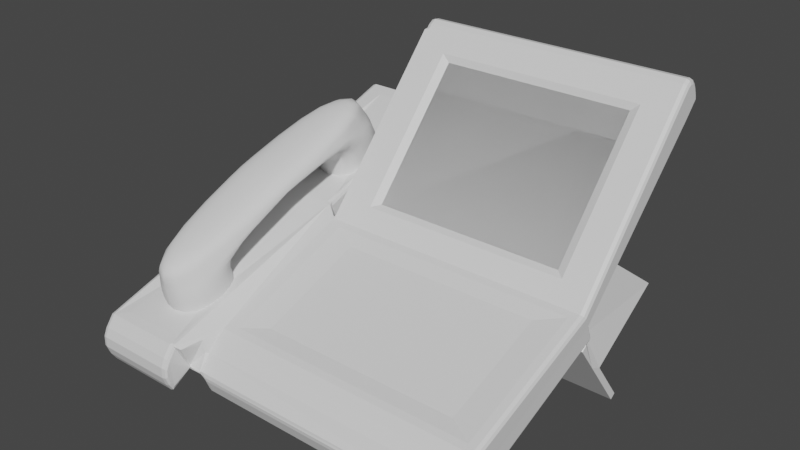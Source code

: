 # Source: phone.blend  (saved by Blender 2.93.21; exported with 4.5.12 LTS)
import bpy
from mathutils import Matrix  # noqa: F401  (used for matrix-valued properties, if any)

bpy.ops.wm.read_factory_settings(use_empty=True)
scene = bpy.context.scene
scene.name = 'Scene'

# ---- collections
col_collection = bpy.data.collections.new('Collection'); scene.collection.children.link(col_collection)

# ---- materials (node trees are filled in below, after node groups)
mat_phone = bpy.data.materials.new('phone')
mat_phone.use_transparent_shadow = False
mat_screen_001 = bpy.data.materials.new('screen.001')
mat_screen_001.use_transparent_shadow = False

# ---- material node trees
mat_phone.use_nodes = True; mat_phone.node_tree.nodes.clear()
_N = mat_phone.node_tree.nodes; _L = mat_phone.node_tree.links
n0 = _N.new('ShaderNodeBsdfPrincipled'); n0.name = 'Principled BSDF'; n0.location = (10, 300)
n0.distribution = 'GGX'
n0.subsurface_method = 'BURLEY'
n0.inputs[3].default_value = 1.45
n0.inputs[27].default_value = (0.0, 0.0, 0.0, 1.0)
n0.inputs[28].default_value = 1.0
n1 = _N.new('ShaderNodeOutputMaterial'); n1.name = 'Material Output'; n1.location = (300, 300)
_L.new(n0.outputs[0], n1.inputs[0])
n1.is_active_output = True
mat_screen_001.use_nodes = True; mat_screen_001.node_tree.nodes.clear()
_N = mat_screen_001.node_tree.nodes; _L = mat_screen_001.node_tree.links
n0 = _N.new('ShaderNodeBsdfPrincipled'); n0.name = 'Principled BSDF'; n0.location = (10, 300)
n0.distribution = 'GGX'
n0.subsurface_method = 'BURLEY'
n0.inputs[3].default_value = 1.45
n0.inputs[27].default_value = (0.0, 0.0, 0.0, 1.0)
n0.inputs[28].default_value = 1.0
n1 = _N.new('ShaderNodeOutputMaterial'); n1.name = 'Material Output'; n1.location = (300, 300)
_L.new(n0.outputs[0], n1.inputs[0])
n1.is_active_output = True

# ---- world
world_world = bpy.data.worlds.new('World'); scene.world = world_world
world_world.use_nodes = True; world_world.node_tree.nodes.clear()
_N = world_world.node_tree.nodes; _L = world_world.node_tree.links
n0 = _N.new('ShaderNodeOutputWorld'); n0.name = 'World Output'; n0.location = (300, 300)
n1 = _N.new('ShaderNodeBackground'); n1.name = 'Background'; n1.location = (10, 300)
n1.inputs[0].default_value = (0.05088, 0.05088, 0.05088, 1.0)
_L.new(n1.outputs[0], n0.inputs[0])
n0.is_active_output = True
world_world.color = (0.05088, 0.05088, 0.05088)
world_world.use_sun_shadow = False
world_world.sun_shadow_jitter_overblur = 0.0

# ---- meshes
me_plane = bpy.data.meshes.new('Plane')
me_plane.from_pydata([(-0.9101, -0.9113, 0.01449), (-0.8886, 1.653, 0.4102), (0.8276, 1.023, 0.3832), (-0.6318, -0.9113, 0.01449), (-0.6533, 1.653, 0.4102), (-0.2805, 1.023, 0.3832), (-0.8886, 2.518, 0.6043), (0.8276, 2.094, 1.026), (-0.6533, 2.518, 0.6043), (-0.2805, 2.094, 1.026), (-1.0, 1.138, 0.1592), (-1.0, -0.8622, -0.1674), (-0.4584, -0.8694, -0.1438), (1.0, -0.8622, -0.1674), (1.0, 0.9756, 0.2203), (-0.5419, 1.138, 0.1592), (-0.5366, -0.851, -0.1455), (-0.5129, 1.04, 0.1959), (-0.5419, 2.765, 0.4569), (-1.0, 2.765, 0.4569), (1.0, 2.326, 0.9408), (-0.4529, 2.326, 0.9408), (-0.4519, -0.8025, -0.2507), (1.001, -0.8025, -0.2507), (1.001, 1.035, 0.1371), (-0.5119, 1.1, 0.1127), (-0.6318, -0.4337, 0.07739), (-0.9101, -0.4337, 0.07739), (-0.5419, 2.627, 0.6244), (-1.0, 2.627, 0.6244), (-1.0, 1.0, 0.3267), (-1.0, -1.0, 0.0), (-0.5419, 1.0, 0.3267), (-0.5186, -0.962, -0.02233), (0.9356, 0.8119, 0.2825), (-0.3885, 0.8119, 0.2825), (1.0, 2.242, 1.114), (-0.4529, 2.242, 1.114), (0.7841, 1.09, 0.3969), (-0.237, 1.09, 0.3969), (0.7841, 2.077, 0.9889), (-0.237, 2.077, 0.9889), (1.0, -0.7494, -0.06863), (0.9356, -0.5055, 0.03155), (1.0, -0.6641, -0.01439), (-0.3885, -0.5055, 0.03155), (-0.4669, -0.7731, -0.06416), (-0.4864, -0.7846, -0.02307), (-0.4529, -0.6641, -0.01439), (-1.0, -1.039, -0.2404), (-0.5419, -1.039, -0.2404), (-1.0, -1.079, -0.0559), (-1.0, -1.085, -0.2017), (-1.0, -1.116, -0.1007), (-1.0, -1.118, -0.154), (-0.5419, -1.085, -0.2017), (-0.5419, -1.079, -0.0559), (-0.5419, -1.118, -0.154), (-0.5419, -1.116, -0.1007), (1.0, 2.476, 1.029), (-0.4529, 2.476, 1.029), (1.0, 2.268, 1.13), (1.0, 2.454, 1.074), (1.0, 2.32, 1.148), (1.0, 2.374, 1.144), (1.0, 2.421, 1.118), (-0.4529, 2.454, 1.074), (-0.4529, 2.268, 1.13), (-0.4529, 2.421, 1.118), (-0.4529, 2.374, 1.144), (-0.4529, 2.32, 1.148), (-0.5419, -0.8622, -0.1674), (-0.4529, -0.8622, -0.1674), (-0.5419, -1.0, 0.0), (-0.4529, -0.7494, -0.06863), (-0.4801, -0.7716, 0.0), (1.0, 0.8752, 0.2946), (-0.4529, 0.8752, 0.2946), (-0.4529, -0.5688, 0.01949), (1.0, -0.5688, 0.01949), (0.7997, 0.6845, 0.2454), (-0.2526, 0.6845, 0.2454), (-0.2526, -0.3626, 0.04593), (0.7997, -0.3626, 0.04593), (0.7841, 1.09, 0.3969), (-0.237, 1.09, 0.3969), (0.7841, 2.077, 0.9889), (-0.237, 2.077, 0.9889)], [], [(42, 13, 14, 76, 79, 44), (0, 3, 26, 27), (7, 40, 38, 2), (1, 4, 8, 6), (72, 22, 23, 13), (11, 10, 15, 71), (71, 15, 17, 72), (17, 21, 20, 14), (10, 19, 18, 15), (28, 18, 19, 29), (30, 10, 11, 31), (73, 75, 78, 77, 32), (29, 19, 10, 30), (71, 50, 49, 11), (37, 67, 70, 69, 68, 66, 60, 21), (34, 80, 83, 43), (32, 15, 18, 28), (77, 17, 15, 32), (37, 21, 17, 77), (33, 16, 12, 46, 47), (76, 14, 20, 36), (22, 25, 24, 23), (14, 24, 25, 17), (13, 23, 24, 14), (17, 25, 22, 72), (1, 30, 32, 4), (8, 28, 29, 6), (6, 29, 30, 1), (4, 32, 28, 8), (27, 30, 31, 0), (26, 32, 30, 27), (0, 31, 73, 3), (3, 73, 32, 26), (5, 77, 76, 2), (7, 36, 37, 9), (9, 37, 77, 5), (2, 76, 36, 7), (39, 38, 40, 41), (9, 41, 40, 7), (5, 39, 41, 9), (2, 38, 39, 5), (78, 75, 48), (48, 75, 74), (78, 48, 44, 79), (48, 74, 42, 44), (74, 72, 13, 42), (11, 49, 52, 54, 53, 51, 31), (73, 56, 58, 57, 55, 50, 71), (52, 49, 50, 55), (51, 53, 58, 56), (53, 54, 57, 58), (54, 52, 55, 57), (31, 51, 56, 73), (20, 59, 62, 65, 64, 63, 61, 36), (21, 60, 59, 20), (36, 61, 67, 37), (61, 63, 70, 67), (63, 64, 69, 70), (64, 65, 68, 69), (65, 62, 66, 68), (62, 59, 60, 66), (16, 71, 72, 12), (33, 73, 71, 16), (46, 74, 75, 47), (12, 72, 74, 46), (47, 75, 73, 33), (34, 76, 77, 35), (45, 78, 79, 43), (35, 77, 78, 45), (43, 79, 76, 34), (82, 83, 80, 81), (43, 83, 82, 45), (45, 82, 81, 35), (35, 81, 80, 34), (85, 84, 86, 87)])
_uv = me_plane.uv_layers.new(name='UVMap')
_uv.uv.foreach_set('vector', [0.7701, 0.9086, 0.7615, 0.9327, 0.7099, 0.618, 0.7277, 0.6291, 0.7729, 0.8745, 0.7734, 0.8917, 0.01535, 0.03913, 0.06283, 0.03915, 0.06294, 0.1201, 0.01546, 0.1201, 0.3114, 0.5801, 0.304, 0.5754, 0.3046, 0.3846, 0.312, 0.3731, 0.01951, 0.4769, 0.05964, 0.4769, 0.0597, 0.6276, 0.01957, 0.6276, 0.725, 0.248, 0.7076, 0.2479, 0.7076, 0.0, 0.725, 0.0001792, 0.6927, 0.3629, 0.6932, 0.7049, 0.6152, 0.7042, 0.6148, 0.3623, 0.6148, 0.3623, 0.6152, 0.7042, 0.6097, 0.6902, 0.5996, 0.3621, 0.3415, 0.6094, 0.3522, 0.3617, 0.5995, 0.3587, 0.5996, 0.6155, 0.6932, 0.7049, 0.6932, 0.9847, 0.6152, 0.9841, 0.6152, 0.7042, 0.4148, 0.6937, 0.378, 0.6937, 0.378, 0.6155, 0.4148, 0.6156, 0.7801, 0.6299, 0.8124, 0.6119, 0.8057, 0.9575, 0.7734, 0.9755, 0.07815, 0.02397, 0.08879, 0.06119, 0.09348, 0.09522, 0.09367, 0.3444, 0.0785, 0.3663, 0.7802, 0.3477, 0.8125, 0.3297, 0.8124, 0.6119, 0.7801, 0.6299, 0.6148, 0.3623, 0.6152, 0.3297, 0.6932, 0.3304, 0.6927, 0.3629, 0.6314, 0.02759, 0.6314, 0.02239, 0.6333, 0.01319, 0.6386, 0.005699, 0.6465, 0.001068, 0.6558, 0.0, 0.6642, 0.0007153, 0.6642, 0.03039, 0.3305, 0.3336, 0.3073, 0.3109, 0.3072, 0.1302, 0.3303, 0.1062, 0.6314, 0.2981, 0.5995, 0.2807, 0.5995, 0.0, 0.6314, 0.0174, 0.6276, 0.3185, 0.6078, 0.2953, 0.5995, 0.2807, 0.6314, 0.2981, 0.6314, 0.02759, 0.6642, 0.03039, 0.6619, 0.2838, 0.6328, 0.2995, 0.3477, 0.6482, 0.3727, 0.6591, 0.3736, 0.6572, 0.3657, 0.677, 0.3579, 0.6771, 0.7277, 0.6291, 0.7099, 0.618, 0.7402, 0.359, 0.7726, 0.3612, 0.3521, 0.3281, 0.3415, 0.0, 0.5995, 0.01097, 0.5995, 0.3297, 0.7076, 0.2588, 0.6901, 0.2583, 0.6901, 0.0, 0.7076, 0.000479, 0.7615, 0.9327, 0.7448, 0.9286, 0.6932, 0.6139, 0.7099, 0.618, 0.8284, 0.6603, 0.8125, 0.6676, 0.8125, 0.3371, 0.8284, 0.3297, 0.01951, 0.4769, 0.0003476, 0.3663, 0.0785, 0.3663, 0.05964, 0.4769, 0.0597, 0.6276, 0.07872, 0.6465, 0.0005763, 0.6465, 0.01957, 0.6276, 0.01957, 0.6276, 0.0005763, 0.6465, 0.0003476, 0.3663, 0.01951, 0.4769, 0.05964, 0.4769, 0.0785, 0.3663, 0.07872, 0.6465, 0.0597, 0.6276, 0.01546, 0.1201, 0.0003476, 0.3663, 0.0, 0.02394, 0.01535, 0.03913, 0.06294, 0.1201, 0.0785, 0.3663, 0.0003476, 0.3663, 0.01546, 0.1201, 0.01535, 0.03913, 0.0, 0.02394, 0.07815, 0.02397, 0.06283, 0.03915, 0.06283, 0.03915, 0.07815, 0.02397, 0.0785, 0.3663, 0.06294, 0.1201, 0.123, 0.373, 0.09367, 0.3444, 0.3415, 0.3445, 0.312, 0.3731, 0.3114, 0.5801, 0.3407, 0.6086, 0.09289, 0.6085, 0.1224, 0.58, 0.1224, 0.58, 0.09289, 0.6085, 0.09367, 0.3444, 0.123, 0.373, 0.312, 0.3731, 0.3415, 0.3445, 0.3407, 0.6086, 0.3114, 0.5801, 0.1304, 0.3846, 0.3046, 0.3846, 0.304, 0.5754, 0.1299, 0.5753, 0.1224, 0.58, 0.1299, 0.5753, 0.304, 0.5754, 0.3114, 0.5801, 0.123, 0.373, 0.1304, 0.3846, 0.1299, 0.5753, 0.1224, 0.58, 0.312, 0.3731, 0.3046, 0.3846, 0.1304, 0.3846, 0.123, 0.373, 0.3633, 0.7146, 0.3551, 0.6805, 0.3638, 0.6974, 0.3638, 0.6974, 0.3551, 0.6805, 0.368, 0.6807, 0.09348, 0.09522, 0.0935, 0.07799, 0.3413, 0.07809, 0.3413, 0.09533, 0.0935, 0.07799, 0.09355, 0.06134, 0.3414, 0.06144, 0.3413, 0.07809, 0.09355, 0.06134, 0.09367, 0.03797, 0.3415, 0.03807, 0.3414, 0.06144, 0.8057, 0.9575, 0.8125, 0.9894, 0.8046, 0.996, 0.7956, 1.0, 0.7867, 0.998, 0.7803, 0.9905, 0.7734, 0.9755, 0.3415, 0.6429, 0.3463, 0.6271, 0.3516, 0.6188, 0.36, 0.6155, 0.3694, 0.6182, 0.378, 0.6235, 0.3755, 0.656, 0.4249, 0.6937, 0.4148, 0.6937, 0.4148, 0.6155, 0.4249, 0.6155, 5.901e-05, 0.008218, 0.0001184, 0.0, 0.07827, 3.278e-05, 0.07821, 0.00825, 0.4415, 0.6937, 0.4347, 0.6937, 0.4347, 0.6155, 0.4415, 0.6155, 0.4347, 0.6937, 0.4249, 0.6937, 0.4249, 0.6155, 0.4347, 0.6155, 0.0, 0.02394, 5.901e-05, 0.008218, 0.07821, 0.00825, 0.07815, 0.02397, 0.7402, 0.359, 0.745, 0.3297, 0.7533, 0.3303, 0.7622, 0.3328, 0.7691, 0.3385, 0.7731, 0.3467, 0.7734, 0.3561, 0.7726, 0.3612, 0.3522, 0.3617, 0.3523, 0.3328, 0.5996, 0.3297, 0.5995, 0.3587, 0.3407, 0.6086, 0.3407, 0.6137, 0.09288, 0.6136, 0.09289, 0.6085, 0.3407, 0.6137, 0.3407, 0.6231, 0.09287, 0.623, 0.09288, 0.6136, 0.3407, 0.6231, 0.3407, 0.6316, 0.0929, 0.6315, 0.09287, 0.623, 0.6901, 0.2479, 0.6819, 0.2478, 0.6819, 2.772e-06, 0.6901, 2.882e-05, 0.6819, 0.2478, 0.6725, 0.2478, 0.6725, 0.0, 0.6819, 2.772e-06, 0.6725, 0.2478, 0.6642, 0.2479, 0.6642, 8.166e-06, 0.6725, 0.0, 0.4437, 0.6164, 0.4454, 0.6155, 0.4454, 0.6307, 0.4415, 0.6298, 0.3477, 0.6482, 0.3415, 0.6429, 0.3755, 0.656, 0.3727, 0.6591, 0.3657, 0.677, 0.368, 0.6807, 0.3551, 0.6805, 0.3579, 0.6771, 0.3736, 0.6572, 0.378, 0.6572, 0.368, 0.6807, 0.3657, 0.677, 0.3579, 0.6771, 0.3551, 0.6805, 0.3415, 0.6429, 0.3477, 0.6482, 0.3305, 0.3336, 0.3415, 0.3445, 0.09367, 0.3444, 0.1047, 0.3335, 0.1045, 0.1062, 0.09348, 0.09522, 0.3413, 0.09533, 0.3303, 0.1062, 0.1047, 0.3335, 0.09367, 0.3444, 0.09348, 0.09522, 0.1045, 0.1062, 0.3303, 0.1062, 0.3413, 0.09533, 0.3415, 0.3445, 0.3305, 0.3336, 0.1277, 0.1302, 0.3072, 0.1302, 0.3073, 0.3109, 0.1278, 0.3108, 0.3303, 0.1062, 0.3072, 0.1302, 0.1277, 0.1302, 0.1045, 0.1062, 0.1045, 0.1062, 0.1277, 0.1302, 0.1278, 0.3108, 0.1047, 0.3335, 0.1047, 0.3335, 0.1278, 0.3108, 0.3073, 0.3109, 0.3305, 0.3336, 0.1304, 0.3846, 0.3046, 0.3846, 0.304, 0.5754, 0.1299, 0.5753])
me_plane.materials.append(mat_phone)
me_plane.use_remesh_fix_poles = True
me_plane.use_remesh_preserve_attributes = False
me_plane.update()
me_cube_001 = bpy.data.meshes.new('Cube.001')
me_cube_001.from_pydata([(-1.0, -1.0, -1.0), (-1.0, -1.0, 1.0), (-1.0, -0.5787, -1.0), (-1.0, -0.5787, 1.0), (1.0, -1.0, -1.0), (1.0, -1.0, 1.0), (1.0, -0.5787, -1.0), (1.0, -0.5787, 1.0), (-1.0, -1.0, 0.3557), (-1.0, -0.5787, 0.3557), (0.9681, -0.02633, 1.018), (1.0, -1.0, 0.3557), (-1.0, -0.5787, 0.1072), (1.0, -0.5787, 0.1072), (1.0, -1.0, 0.1072), (-1.0, -1.0, 0.1072), (-1.0, 8.793, 0.2342), (0.9681, 3.998, 1.333), (-1.0, 9.002, -0.06215), (1.0, 5.284, 0.001802), (-0.5093, -0.5787, -1.0), (-0.5093, -0.5787, 1.0), (-0.5093, -1.0, -1.0), (-0.5093, -1.0, 1.0), (-0.5093, -1.0, 0.3557), (-0.5093, -0.5787, 0.3557), (-0.5093, -0.5787, 0.1072), (-0.5093, -1.0, 0.1072), (-0.5093, 8.793, 0.2342), (-0.5093, 9.002, -0.06215), (-0.4345, -0.5787, 1.0), (-0.4345, -1.0, -1.0), (-0.4664, -0.02633, 1.018), (-0.4345, -0.5787, 0.1072), (-0.4664, 3.998, 1.333), (-0.4345, 5.284, 0.001802), (-0.4345, -0.5787, -1.0), (-0.4345, -1.0, 1.0), (-0.4345, -1.0, 0.3557), (-0.4345, -1.0, 0.1072)], [], [(8, 1, 3, 9), (32, 30, 7, 10), (10, 7, 5, 11), (24, 23, 1, 8), (36, 6, 4, 31), (21, 3, 1, 23), (27, 24, 8, 15), (13, 10, 11, 14), (10, 13, 19, 17), (15, 8, 9, 12), (0, 15, 12, 2), (36, 33, 13, 6), (6, 13, 14, 4), (22, 27, 15, 0), (35, 34, 17, 19), (12, 9, 16, 18), (32, 10, 17, 34), (26, 12, 18, 29), (33, 26, 29, 35), (9, 25, 28, 16), (18, 16, 28, 29), (31, 39, 27, 22), (2, 12, 26, 20), (39, 38, 24, 27), (30, 21, 23, 37), (2, 20, 22, 0), (38, 37, 23, 24), (9, 3, 21, 25), (11, 5, 37, 38), (7, 30, 37, 5), (14, 11, 38, 39), (4, 14, 39, 31), (13, 33, 35, 19), (25, 32, 34, 28), (29, 28, 34, 35), (20, 26, 33, 36), (20, 36, 31, 22), (25, 21, 30, 32)])
_uv = me_cube_001.uv_layers.new(name='UVMap')
_uv.uv.foreach_set('vector', [0.5445, 0.0, 0.625, 0.0, 0.625, 0.25, 0.5445, 0.25, 0.5445, 0.3207, 0.625, 0.3207, 0.625, 0.5, 0.5445, 0.5, 0.5445, 0.5, 0.625, 0.5, 0.625, 0.75, 0.5445, 0.75, 0.5445, 0.9387, 0.625, 0.9387, 0.625, 1.0, 0.5445, 1.0, 0.1957, 0.5, 0.375, 0.5, 0.375, 0.75, 0.1957, 0.75, 0.8137, 0.5, 0.875, 0.5, 0.875, 0.75, 0.8137, 0.75, 0.5134, 0.9387, 0.5445, 0.9387, 0.5445, 1.0, 0.5134, 1.0, 0.5134, 0.5, 0.5445, 0.5, 0.5445, 0.75, 0.5134, 0.75, 0.5445, 0.5, 0.5134, 0.5, 0.5134, 0.5, 0.5445, 0.5, 0.5134, 0.0, 0.5445, 0.0, 0.5445, 0.25, 0.5134, 0.25, 0.375, 0.0, 0.5134, 0.0, 0.5134, 0.25, 0.375, 0.25, 0.375, 0.3207, 0.5134, 0.3207, 0.5134, 0.5, 0.375, 0.5, 0.375, 0.5, 0.5134, 0.5, 0.5134, 0.75, 0.375, 0.75, 0.375, 0.9387, 0.5134, 0.9387, 0.5134, 1.0, 0.375, 1.0, 0.5134, 0.3207, 0.5445, 0.3207, 0.5445, 0.5, 0.5134, 0.5, 0.5134, 0.25, 0.5445, 0.25, 0.5445, 0.25, 0.5134, 0.25, 0.5445, 0.3207, 0.5445, 0.5, 0.5445, 0.5, 0.5445, 0.3207, 0.5134, 0.3113, 0.5134, 0.25, 0.5134, 0.25, 0.5134, 0.3113, 0.5134, 0.3207, 0.5134, 0.3113, 0.5134, 0.3113, 0.5134, 0.3207, 0.5445, 0.25, 0.5445, 0.3113, 0.5445, 0.3113, 0.5445, 0.25, 0.5134, 0.25, 0.5445, 0.25, 0.5445, 0.3113, 0.5134, 0.3113, 0.375, 0.9293, 0.5134, 0.9293, 0.5134, 0.9387, 0.375, 0.9387, 0.375, 0.25, 0.5134, 0.25, 0.5134, 0.3113, 0.375, 0.3113, 0.5134, 0.9293, 0.5445, 0.9293, 0.5445, 0.9387, 0.5134, 0.9387, 0.8043, 0.5, 0.8137, 0.5, 0.8137, 0.75, 0.8043, 0.75, 0.125, 0.5, 0.1863, 0.5, 0.1863, 0.75, 0.125, 0.75, 0.5445, 0.9293, 0.625, 0.9293, 0.625, 0.9387, 0.5445, 0.9387, 0.5445, 0.25, 0.625, 0.25, 0.625, 0.3113, 0.5445, 0.3113, 0.5445, 0.75, 0.625, 0.75, 0.625, 0.9293, 0.5445, 0.9293, 0.625, 0.5, 0.8043, 0.5, 0.8043, 0.75, 0.625, 0.75, 0.5134, 0.75, 0.5445, 0.75, 0.5445, 0.9293, 0.5134, 0.9293, 0.375, 0.75, 0.5134, 0.75, 0.5134, 0.9293, 0.375, 0.9293, 0.5134, 0.5, 0.5134, 0.3207, 0.5134, 0.3207, 0.5134, 0.5, 0.5445, 0.3113, 0.5445, 0.3207, 0.5445, 0.3207, 0.5445, 0.3113, 0.5134, 0.3113, 0.5445, 0.3113, 0.5445, 0.3207, 0.5134, 0.3207, 0.375, 0.3113, 0.5134, 0.3113, 0.5134, 0.3207, 0.375, 0.3207, 0.1863, 0.5, 0.1957, 0.5, 0.1957, 0.75, 0.1863, 0.75, 0.5445, 0.3113, 0.625, 0.3113, 0.625, 0.3207, 0.5445, 0.3207])
me_cube_001.use_remesh_fix_poles = True
me_cube_001.use_remesh_preserve_attributes = False
me_cube_001.update()
me_plane_001 = bpy.data.meshes.new('Plane.001')
me_plane_001.from_pydata([(-0.5407, 1.986, 0.0), (0.5407, 1.986, 0.0), (-0.5407, 3.3, 0.0), (0.5407, 3.3, 0.0), (-1.0, 3.759, 0.576), (-1.0, 1.871, 0.576), (1.0, 1.871, 0.576), (1.0, 3.759, 0.576), (-1.0, 3.759, 1.595), (-1.0, 1.871, 1.595), (1.0, 1.871, 1.595), (1.0, 3.759, 1.595), (-1.0, -0.9142, 1.795), (-1.0, -3.147, 1.795), (1.0, -3.147, 1.795), (1.0, -0.9142, 1.795), (1.0, 3.771, 2.143), (-1.0, 3.771, 2.143), (-1.0, -0.9025, 2.343), (-1.0, -3.135, 2.343), (1.0, -3.135, 2.343), (1.0, -0.9025, 2.343), (-1.0, 3.759, 0.0), (-1.0, 1.871, 0.0), (1.0, 1.871, 0.0), (1.0, 3.759, 0.0), (-0.5407, 3.3, 0.1253), (-0.5407, 1.986, 0.1253), (0.5407, 1.986, 0.1253), (0.5407, 3.3, 0.1253)], [], [(0, 2, 26, 27), (7, 4, 8, 11), (24, 25, 7, 6), (22, 23, 5, 4), (25, 22, 4, 7), (23, 24, 6, 5), (9, 10, 14, 13), (5, 6, 10, 9), (6, 7, 11, 10), (4, 5, 9, 8), (12, 13, 19, 18), (10, 11, 15, 14), (8, 9, 13, 12), (14, 15, 21, 20), (19, 20, 21, 18), (16, 17, 18, 21), (8, 12, 18, 17), (13, 14, 20, 19), (15, 11, 16, 21), (11, 8, 17, 16), (2, 0, 23, 22), (0, 1, 24, 23), (1, 3, 25, 24), (3, 2, 22, 25), (27, 26, 29, 28), (2, 3, 29, 26), (1, 0, 27, 28), (3, 1, 28, 29)])
me_plane_001.polygons.foreach_set('use_smooth', [True] * 28)
_uv = me_plane_001.uv_layers.new(name='UVMap')
_uv.uv.foreach_set('vector', [0.2296, 0.2057, 0.2296, 0.7943, 0.2296, 0.7943, 0.2296, 0.2057, 1.0, 1.0, 0.0, 1.0, 0.0, 1.0, 1.0, 1.0, 1.0, 0.0, 1.0, 1.0, 1.0, 1.0, 1.0, 0.0, 0.0, 1.0, 0.0, 0.0, 0.0, 0.0, 0.0, 1.0, 1.0, 1.0, 0.0, 1.0, 0.0, 1.0, 1.0, 1.0, 0.0, 0.0, 1.0, 0.0, 1.0, 0.0, 0.0, 0.0, 0.0, 0.0, 1.0, 0.0, 1.0, 0.0, 0.0, 0.0, 0.0, 0.0, 1.0, 0.0, 1.0, 0.0, 0.0, 0.0, 1.0, 0.0, 1.0, 1.0, 1.0, 1.0, 1.0, 0.0, 0.0, 1.0, 0.0, 0.0, 0.0, 0.0, 0.0, 1.0, 0.0, 1.0, 0.0, 0.0, 0.0, 0.0, 0.0, 1.0, 1.0, 0.0, 1.0, 1.0, 1.0, 1.0, 1.0, 0.0, 0.0, 1.0, 0.0, 0.0, 0.0, 0.0, 0.0, 1.0, 1.0, 0.0, 1.0, 1.0, 1.0, 1.0, 1.0, 0.0, 0.0, 0.0, 1.0, 0.0, 1.0, 1.0, 0.0, 1.0, 1.0, 1.0, 0.0, 1.0, 0.0, 1.0, 1.0, 1.0, 0.0, 1.0, 0.0, 1.0, 0.0, 1.0, 0.0, 1.0, 0.0, 0.0, 1.0, 0.0, 1.0, 0.0, 0.0, 0.0, 1.0, 1.0, 1.0, 1.0, 1.0, 1.0, 1.0, 1.0, 1.0, 1.0, 0.0, 1.0, 0.0, 1.0, 1.0, 1.0, 0.2296, 0.7943, 0.2296, 0.2057, 0.0, 0.0, 0.0, 1.0, 0.2296, 0.2057, 0.7704, 0.2057, 1.0, 0.0, 0.0, 0.0, 0.7704, 0.2057, 0.7704, 0.7943, 1.0, 1.0, 1.0, 0.0, 0.7704, 0.7943, 0.2296, 0.7943, 0.0, 1.0, 1.0, 1.0, 0.2296, 0.2057, 0.2296, 0.7943, 0.7704, 0.7943, 0.7704, 0.2057, 0.2296, 0.7943, 0.7704, 0.7943, 0.7704, 0.7943, 0.2296, 0.7943, 0.7704, 0.2057, 0.2296, 0.2057, 0.2296, 0.2057, 0.7704, 0.2057, 0.7704, 0.7943, 0.7704, 0.2057, 0.7704, 0.2057, 0.7704, 0.7943])
me_plane_001.use_remesh_fix_poles = True
me_plane_001.use_remesh_preserve_attributes = False
me_plane_001.update()
me_plane_002 = bpy.data.meshes.new('Plane.002')
me_plane_002.from_pydata([(0.7841, 1.09, 0.3969), (-0.237, 1.09, 0.3969), (0.7841, 2.077, 0.9889), (-0.237, 2.077, 0.9889)], [], [(1, 0, 2, 3)])
_uv = me_plane_002.uv_layers.new(name='UVMap')
_uv.uv.foreach_set('vector', [7.451e-08, 0.0, 0.8871, 1.192e-07, 0.8871, 1.0, 0.0, 1.0])
me_plane_002.materials.append(mat_screen_001)
me_plane_002.use_remesh_fix_poles = True
me_plane_002.use_remesh_preserve_attributes = False
me_plane_002.update()

# ---- objects
ob_plane = bpy.data.objects.new('Plane', me_plane)
ob_cube = bpy.data.objects.new('Cube', me_cube_001)
ob_plane_001 = bpy.data.objects.new('Plane.001', me_plane_001)
ob_plane_002 = bpy.data.objects.new('Plane.002', me_plane_002)

# ---- transforms, parenting, visibility, modifiers, constraints
ob_plane.location = (0.0, 0.0, 0.0)
ob_plane.scale = (1.0, 0.5293, 1.0)
_m = ob_plane.modifiers.new('Bevel', 'BEVEL')
_m.width = 1.4
_m.width_pct = 1.4
_m.segments = 2
_m.angle_limit = 1.426
ob_cube.location = (0.0, 0.691, -0.05125)
ob_cube.rotation_euler = (0.6359, -0.0, 0.0)
ob_cube.scale = (1.0, 0.08159, 0.2629)
ob_plane_001.location = (-0.7267, 0.3652, 0.1974)
ob_plane_001.rotation_euler = (0.3492, -7.596e-17, -1.34e-17)
ob_plane_001.scale = (0.1646, 0.2004, 0.1714)
_m = ob_plane_001.modifiers.new('Subdivision', 'SUBSURF')
_m.levels = 2
_m = ob_plane_001.modifiers.new('Mirror', 'MIRROR')
_m.use_axis = (False, True, False)
_m.use_bisect_axis = (False, True, False)
ob_plane_002.location = (0.0, 0.0, 0.0)
ob_plane_002.scale = (1.0, 0.5293, 1.0)
_m = ob_plane_002.modifiers.new('Bevel', 'BEVEL')
_m.width = 1.4
_m.width_pct = 1.4
_m.segments = 2
_m.angle_limit = 1.426

# ---- collection membership
col_collection.objects.link(ob_plane)
col_collection.objects.link(ob_cube)
col_collection.objects.link(ob_plane_001)
col_collection.objects.link(ob_plane_002)

# ---- scene / render settings (as saved in the file)
scene.frame_start = 1; scene.frame_end = 250; scene.frame_set(1)
scene.render.engine = 'BLENDER_EEVEE_NEXT'
scene.cycles.use_denoising = False
scene.cycles.samples = 128
scene.cycles.sampling_pattern = 'TABULATED_SOBOL'
scene.cycles.use_adaptive_sampling = False
scene.cycles.use_light_tree = False
scene.view_settings.view_transform = 'Filmic'
bpy.context.view_layer.update()

# ---- added for rendering (the .blend has no active camera and no usable light): camera, sun
cam_auto = bpy.data.cameras.new('AutoCamera')
cam_auto.lens = 50.0
cam_auto.sensor_width = 36.0
cam_auto.clip_end = 1000.0
ob_auto_camera = bpy.data.objects.new('AutoCamera', cam_auto)
scene.collection.objects.link(ob_auto_camera)
ob_auto_camera.location = (2.9746, -3.13597, 2.79782)
ob_auto_camera.rotation_euler = (1.09748, -7.21219e-08, 0.694738)
scene.camera = ob_auto_camera
light_auto_sun = bpy.data.lights.new('AutoSun', 'SUN')
light_auto_sun.energy = 3.0
light_auto_sun.angle = 0.0523599
ob_auto_sun = bpy.data.objects.new('AutoSun', light_auto_sun)
scene.collection.objects.link(ob_auto_sun)
ob_auto_sun.rotation_euler = (0.872665, 0.174533, 0.523599)
bpy.context.view_layer.update()
